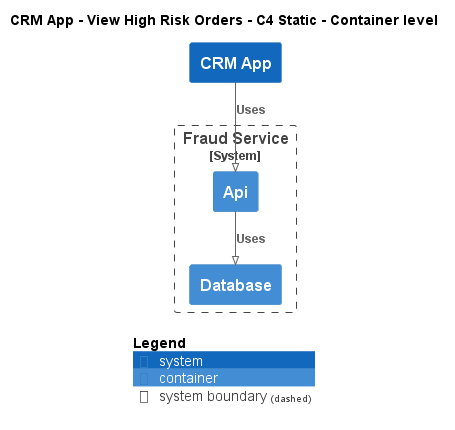

The diagram above was rendered by PlantUML. Its source (embedded in the PNG):
@startuml
!pragma layout smetana
!include ..\..\..\..\..\.c4s\C4_Container.puml

AddElementTag("c4interflow:lifecycle:new", $bgColor=green, $fontColor=#ffffff, $borderColor=green, $shadowing="False")
AddElementTag("c4interflow:lifecycle:changed", $bgColor=orange, $fontColor=#ffffff, $borderColor=orange, $shadowing="False")
AddElementTag("c4interflow:lifecycle:removed", $bgColor=red, $fontColor=#ffffff, $borderColor=red, $shadowing="False")

AddRelTag("c4interflow:lifecycle:new", $textColor=green, $lineColor=green)
AddRelTag("c4interflow:lifecycle:changed", $textColor=orange, $lineColor=orange)
AddRelTag("c4interflow:lifecycle:removed", $textColor=red, $lineColor=red)

SHOW_PERSON_PORTRAIT()
LAYOUT_TOP_DOWN()

skinparam linetype polyline

title CRM App - View High Risk Orders - C4 Static - Container level

System(ECommercePlatform.SoftwareSystems.CRMApp, "CRM App", "")

System_Boundary(ECommercePlatform.SoftwareSystems.FraudService, "Fraud Service") {
    Container(ECommercePlatform.SoftwareSystems.FraudService.Containers.Api, "Api", "", "")
    Container(ECommercePlatform.SoftwareSystems.FraudService.Containers.Database, "Database", "", "")
}

Rel(ECommercePlatform.SoftwareSystems.CRMApp, ECommercePlatform.SoftwareSystems.FraudService.Containers.Api, "Uses")
Rel(ECommercePlatform.SoftwareSystems.FraudService.Containers.Api, ECommercePlatform.SoftwareSystems.FraudService.Containers.Database, "Uses")


SHOW_LEGEND()
@enduml